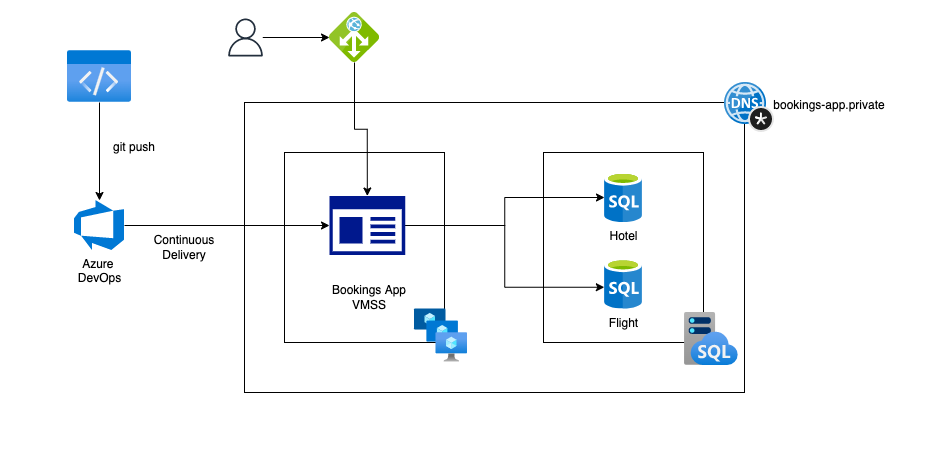

The diagram above was exported from draw.io. Its source (the exported page's mxGraphModel, read from the mxfile embedded in the PNG):
<mxGraphModel dx="2333" dy="1028" grid="1" gridSize="10" guides="1" tooltips="1" connect="1" arrows="1" fold="1" page="1" pageScale="1" pageWidth="850" pageHeight="1100" math="0" shadow="0">
  <root>
    <mxCell id="0" />
    <mxCell id="1" parent="0" />
    <mxCell id="2ko85zLuKqyaHf7y_5Jq-28" value="" style="rounded=0;whiteSpace=wrap;html=1;strokeColor=none;" parent="1" vertex="1">
      <mxGeometry x="-93.5" y="18" width="933.5" height="456" as="geometry" />
    </mxCell>
    <mxCell id="2ko85zLuKqyaHf7y_5Jq-5" value="" style="rounded=0;whiteSpace=wrap;html=1;" parent="1" vertex="1">
      <mxGeometry x="150" y="120" width="500" height="290" as="geometry" />
    </mxCell>
    <mxCell id="0amO-JhmX2iV-NTvL84a-3" value="" style="rounded=0;whiteSpace=wrap;html=1;" vertex="1" parent="1">
      <mxGeometry x="449" y="170" width="160" height="190" as="geometry" />
    </mxCell>
    <mxCell id="2ko85zLuKqyaHf7y_5Jq-1" value="Hotel" style="sketch=0;aspect=fixed;html=1;points=[];align=center;image;fontSize=12;image=img/lib/mscae/SQL_Database_generic.svg;" parent="1" vertex="1">
      <mxGeometry x="510" y="190" width="38" height="50" as="geometry" />
    </mxCell>
    <mxCell id="2ko85zLuKqyaHf7y_5Jq-2" value="Flight" style="sketch=0;aspect=fixed;html=1;points=[];align=center;image;fontSize=12;image=img/lib/mscae/SQL_Database_generic.svg;" parent="1" vertex="1">
      <mxGeometry x="510" y="276.5" width="38" height="50" as="geometry" />
    </mxCell>
    <mxCell id="2ko85zLuKqyaHf7y_5Jq-9" value="" style="rounded=0;whiteSpace=wrap;html=1;" parent="1" vertex="1">
      <mxGeometry x="190" y="170" width="160" height="190" as="geometry" />
    </mxCell>
    <mxCell id="2ko85zLuKqyaHf7y_5Jq-10" value="Bookings App VMSS" style="text;html=1;strokeColor=none;fillColor=none;align=center;verticalAlign=middle;whiteSpace=wrap;rounded=0;" parent="1" vertex="1">
      <mxGeometry x="235" y="300" width="80" height="30" as="geometry" />
    </mxCell>
    <mxCell id="0amO-JhmX2iV-NTvL84a-17" style="edgeStyle=orthogonalEdgeStyle;rounded=0;orthogonalLoop=1;jettySize=auto;html=1;entryX=0.5;entryY=0;entryDx=0;entryDy=0;entryPerimeter=0;" edge="1" parent="1" source="2ko85zLuKqyaHf7y_5Jq-11" target="0amO-JhmX2iV-NTvL84a-16">
      <mxGeometry relative="1" as="geometry" />
    </mxCell>
    <mxCell id="2ko85zLuKqyaHf7y_5Jq-11" value="" style="sketch=0;aspect=fixed;html=1;points=[];align=center;image;fontSize=12;image=img/lib/mscae/Application_Gateway.svg;" parent="1" vertex="1">
      <mxGeometry x="235" y="30" width="50" height="50" as="geometry" />
    </mxCell>
    <mxCell id="2ko85zLuKqyaHf7y_5Jq-13" style="edgeStyle=orthogonalEdgeStyle;rounded=0;orthogonalLoop=1;jettySize=auto;html=1;" parent="1" source="2ko85zLuKqyaHf7y_5Jq-12" target="2ko85zLuKqyaHf7y_5Jq-11" edge="1">
      <mxGeometry relative="1" as="geometry" />
    </mxCell>
    <mxCell id="2ko85zLuKqyaHf7y_5Jq-12" value="" style="sketch=0;outlineConnect=0;fontColor=#232F3E;gradientColor=none;fillColor=#232F3D;strokeColor=none;dashed=0;verticalLabelPosition=bottom;verticalAlign=top;align=center;html=1;fontSize=12;fontStyle=0;aspect=fixed;pointerEvents=1;shape=mxgraph.aws4.user;" parent="1" vertex="1">
      <mxGeometry x="132" y="36" width="38" height="38" as="geometry" />
    </mxCell>
    <mxCell id="0amO-JhmX2iV-NTvL84a-1" value="" style="aspect=fixed;html=1;points=[];align=center;image;fontSize=12;image=img/lib/azure2/compute/VM_Scale_Sets.svg;" vertex="1" parent="1">
      <mxGeometry x="320" y="326.5" width="53" height="53" as="geometry" />
    </mxCell>
    <mxCell id="0amO-JhmX2iV-NTvL84a-2" value="" style="aspect=fixed;html=1;points=[];align=center;image;fontSize=12;image=img/lib/azure2/databases/SQL_Managed_Instance.svg;" vertex="1" parent="1">
      <mxGeometry x="590" y="330" width="53.83" height="53" as="geometry" />
    </mxCell>
    <mxCell id="0amO-JhmX2iV-NTvL84a-5" style="edgeStyle=orthogonalEdgeStyle;rounded=0;orthogonalLoop=1;jettySize=auto;html=1;entryX=0;entryY=0.5;entryDx=0;entryDy=0;entryPerimeter=0;" edge="1" parent="1" source="0amO-JhmX2iV-NTvL84a-4" target="0amO-JhmX2iV-NTvL84a-16">
      <mxGeometry relative="1" as="geometry">
        <mxPoint x="235.25" y="242.24" as="targetPoint" />
      </mxGeometry>
    </mxCell>
    <mxCell id="0amO-JhmX2iV-NTvL84a-4" value="Azure&amp;nbsp;&lt;br&gt;DevOps" style="sketch=0;aspect=fixed;html=1;points=[];align=center;image;fontSize=12;image=img/lib/mscae/Azure_DevOps.svg;" vertex="1" parent="1">
      <mxGeometry x="-20" y="218" width="50" height="50" as="geometry" />
    </mxCell>
    <mxCell id="0amO-JhmX2iV-NTvL84a-6" value="Continuous&lt;br&gt;Delivery" style="text;html=1;strokeColor=none;fillColor=none;align=center;verticalAlign=middle;whiteSpace=wrap;rounded=0;" vertex="1" parent="1">
      <mxGeometry x="30" y="250" width="120" height="30" as="geometry" />
    </mxCell>
    <mxCell id="0amO-JhmX2iV-NTvL84a-7" value="" style="sketch=0;aspect=fixed;html=1;points=[];align=center;image;fontSize=12;image=img/lib/mscae/DNS_Private_Zones.svg;" vertex="1" parent="1">
      <mxGeometry x="630" y="100" width="50" height="50" as="geometry" />
    </mxCell>
    <mxCell id="0amO-JhmX2iV-NTvL84a-8" value="bookings-app.private" style="text;html=1;strokeColor=none;fillColor=none;align=center;verticalAlign=middle;whiteSpace=wrap;rounded=0;" vertex="1" parent="1">
      <mxGeometry x="670" y="108" width="130" height="30" as="geometry" />
    </mxCell>
    <mxCell id="0amO-JhmX2iV-NTvL84a-10" style="edgeStyle=orthogonalEdgeStyle;rounded=0;orthogonalLoop=1;jettySize=auto;html=1;" edge="1" parent="1" source="0amO-JhmX2iV-NTvL84a-9" target="0amO-JhmX2iV-NTvL84a-4">
      <mxGeometry relative="1" as="geometry" />
    </mxCell>
    <mxCell id="0amO-JhmX2iV-NTvL84a-9" value="" style="aspect=fixed;html=1;points=[];align=center;image;fontSize=12;image=img/lib/azure2/general/Code.svg;" vertex="1" parent="1">
      <mxGeometry x="-27" y="68" width="64" height="52" as="geometry" />
    </mxCell>
    <mxCell id="0amO-JhmX2iV-NTvL84a-11" value="git push" style="text;html=1;strokeColor=none;fillColor=none;align=center;verticalAlign=middle;whiteSpace=wrap;rounded=0;" vertex="1" parent="1">
      <mxGeometry x="10" y="150" width="60" height="30" as="geometry" />
    </mxCell>
    <mxCell id="0amO-JhmX2iV-NTvL84a-18" style="edgeStyle=orthogonalEdgeStyle;rounded=0;orthogonalLoop=1;jettySize=auto;html=1;exitX=1;exitY=0.5;exitDx=0;exitDy=0;exitPerimeter=0;" edge="1" parent="1" source="0amO-JhmX2iV-NTvL84a-16" target="2ko85zLuKqyaHf7y_5Jq-1">
      <mxGeometry relative="1" as="geometry" />
    </mxCell>
    <mxCell id="0amO-JhmX2iV-NTvL84a-19" style="edgeStyle=orthogonalEdgeStyle;rounded=0;orthogonalLoop=1;jettySize=auto;html=1;entryX=-0.005;entryY=0.565;entryDx=0;entryDy=0;entryPerimeter=0;" edge="1" parent="1" source="0amO-JhmX2iV-NTvL84a-16" target="2ko85zLuKqyaHf7y_5Jq-2">
      <mxGeometry relative="1" as="geometry" />
    </mxCell>
    <mxCell id="0amO-JhmX2iV-NTvL84a-16" value="" style="sketch=0;aspect=fixed;pointerEvents=1;shadow=0;dashed=0;html=1;strokeColor=none;labelPosition=center;verticalLabelPosition=bottom;verticalAlign=top;align=center;fillColor=#00188D;shape=mxgraph.mscae.enterprise.app_generic" vertex="1" parent="1">
      <mxGeometry x="235" y="213.5" width="75.64" height="59" as="geometry" />
    </mxCell>
  </root>
</mxGraphModel>